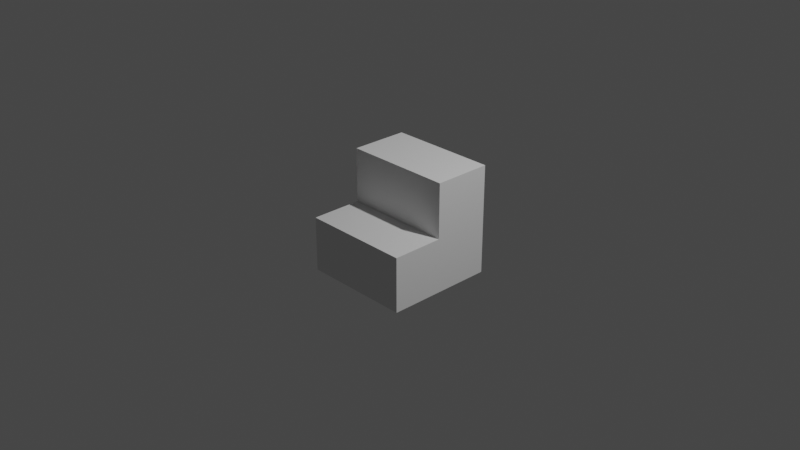 # Source: final_obj10_cube_stair.blend  (saved by Blender 3.4.6; exported with 4.5.12 LTS)
import bpy
from mathutils import Matrix  # noqa: F401  (used for matrix-valued properties, if any)

bpy.ops.wm.read_factory_settings(use_empty=True)
scene = bpy.context.scene
scene.name = 'Scene'

# ---- collections
col_collection = bpy.data.collections.new('Collection'); scene.collection.children.link(col_collection)

# ---- world
world_world = bpy.data.worlds.new('World'); scene.world = world_world
world_world.use_nodes = True; world_world.node_tree.nodes.clear()
_N = world_world.node_tree.nodes; _L = world_world.node_tree.links
n0 = _N.new('ShaderNodeOutputWorld'); n0.name = 'World Output'; n0.location = (300, 300)
n1 = _N.new('ShaderNodeBackground'); n1.name = 'Background'; n1.location = (10, 300)
n1.inputs[0].default_value = (0.05088, 0.05088, 0.05088, 1.0)
_L.new(n1.outputs[0], n0.inputs[0])
n0.is_active_output = True
world_world.color = (0.05088, 0.05088, 0.05088)
world_world.use_sun_shadow = False
world_world.sun_shadow_jitter_overblur = 0.0

# ---- cameras
cam_camera = bpy.data.cameras.new('Camera')
cam_camera.clip_end = 100.0
cam_camera.ortho_scale = 7.314

# ---- lights
light_light = bpy.data.lights.new('Light', 'POINT')
light_light.transmission_factor = 0.0
light_light.energy = 1000.0
light_light.shadow_soft_size = 0.1
light_light.shadow_maximum_resolution = 0.006
light_light.use_absolute_resolution = True

# ---- meshes
me_x = bpy.data.meshes.new('立方体')
me_x.from_pydata([(-1.0, -1.0, -1.0), (-1.0, -1.0, 1.0), (-1.0, 1.0, -1.0), (1.0, -1.0, -1.0), (1.0, -1.0, 1.0), (1.0, 1.0, -1.0), (-1.0, 0.0008727, 0.05486), (-1.0, 0.0008727, 1.0), (-1.0, 1.0, 0.05486), (1.0, 1.0, 0.05486), (1.0, 0.0008727, 0.05486), (1.0, 0.0008727, 1.0)], [], [(2, 0, 1, 7, 6, 8), (5, 2, 8, 9), (11, 4, 3, 5, 9, 10), (3, 4, 1, 0), (2, 5, 3, 0), (7, 1, 4, 11), (11, 10, 6, 7), (9, 8, 6, 10)])
_uv = me_x.uv_layers.new(name='UV 贴图')
_uv.uv.foreach_set('vector', [0.375, 0.25, 0.375, 0.0, 0.625, 0.0, 0.625, 0.1251, 0.5069, 0.1251, 0.5069, 0.25, 0.375, 0.5, 0.375, 0.25, 0.5069, 0.25, 0.5069, 0.5, 0.625, 0.6249, 0.625, 0.75, 0.375, 0.75, 0.375, 0.5, 0.5069, 0.5, 0.5069, 0.6249, 0.375, 0.75, 0.625, 0.75, 0.625, 1.0, 0.375, 1.0, 0.125, 0.5, 0.375, 0.5, 0.375, 0.75, 0.125, 0.75, 0.875, 0.6249, 0.875, 0.75, 0.625, 0.75, 0.625, 0.6249, 0.0, 0.0, 0.0, 0.0, 0.0, 0.0, 0.0, 0.0, 0.0, 0.0, 0.0, 0.0, 0.0, 0.0, 0.0, 0.0])
_uv.active_render = True
_uv = me_x.uv_layers.new(name='UVMap')
_uv.uv.foreach_set('vector', [0.0, 0.0, 0.0, 0.0, 0.0, 0.0, 0.0, 0.0, 0.0, 0.0, 0.0, 0.0, 0.0, 0.0, 0.0, 0.0, 0.0, 0.0, 0.0, 0.0, 0.0, 0.0, 0.0, 0.0, 0.0, 0.0, 0.0, 0.0, 0.0, 0.0, 0.0, 0.0, 0.0, 0.0, 0.0, 0.0, 0.0, 0.0, 0.0, 0.0, 0.0, 0.0, 0.0, 0.0, 0.0, 0.0, 0.0, 0.0, 0.0, 0.0, 0.0, 0.0, 0.0, 0.0, 0.0, 0.0, 0.4931, 0.8262, 0.375, 0.8262, 0.375, 0.9239, 0.4931, 0.9239, 0.2988, 0.6251, 0.2011, 0.6251, 0.2011, 0.75, 0.2988, 0.75])
me_x.update()

# ---- objects
ob_light = bpy.data.objects.new('Light', light_light)
ob_camera = bpy.data.objects.new('Camera', cam_camera)
ob_x = bpy.data.objects.new('立方体', me_x)

# ---- transforms, parenting, visibility, modifiers, constraints
ob_light.location = (4.076, 1.005, 5.904)
ob_light.rotation_euler = (0.6503, 0.05522, 1.866)
ob_light.lock_rotations_4d = False
ob_light.empty_display_type = 'ARROWS'
ob_light.color = (0.0, 0.0, 0.0, 0.0)
ob_light.lineart.crease_threshold = 0.0
ob_camera.location = (7.359, -6.926, 4.958)
ob_camera.rotation_euler = (1.109, 0.0, 0.8149)
ob_camera.lock_rotations_4d = False
ob_camera.empty_display_type = 'ARROWS'
ob_camera.color = (0.0, 0.0, 0.0, 0.0)
ob_camera.display_type = 'WIRE'
ob_camera.lineart.crease_threshold = 0.0
ob_x.location = (0.0, 0.0, 0.0)
ob_x.rotation_euler = (1.571, 0.0, 0.0)
ob_x.scale = (0.6, 0.6, 0.6)

# ---- collection membership
col_collection.objects.link(ob_light)
col_collection.objects.link(ob_camera)
col_collection.objects.link(ob_x)

# ---- scene / render settings (as saved in the file)
scene.camera = ob_camera
scene.frame_start = 1; scene.frame_end = 250; scene.frame_set(1)
scene.render.engine = 'BLENDER_EEVEE_NEXT'
scene.cycles.sampling_pattern = 'TABULATED_SOBOL'
scene.cycles.use_light_tree = False
scene.view_settings.view_transform = 'Filmic'
bpy.context.view_layer.update()
